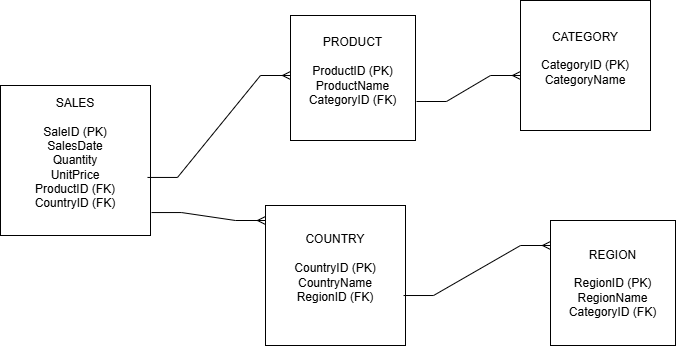

The diagram above was exported from draw.io. Its source (the exported page's mxGraphModel, read from the mxfile embedded in the PNG):
<mxGraphModel dx="1661" dy="1110" grid="1" gridSize="10" guides="1" tooltips="1" connect="1" arrows="1" fold="1" page="1" pageScale="1" pageWidth="827" pageHeight="1169" math="0" shadow="0">
  <root>
    <mxCell id="0" />
    <mxCell id="1" parent="0" />
    <mxCell id="TooPIe5c790s2-NZUu9l-5" value="CATEGORY&lt;div&gt;&lt;br&gt;&lt;div&gt;CategoryID (PK)&lt;/div&gt;&lt;div&gt;CategoryName&lt;/div&gt;&lt;/div&gt;&lt;div&gt;&lt;br&gt;&lt;/div&gt;" style="whiteSpace=wrap;html=1;aspect=fixed;" vertex="1" parent="1">
      <mxGeometry x="460" y="535" width="130" height="130" as="geometry" />
    </mxCell>
    <mxCell id="TooPIe5c790s2-NZUu9l-6" value="SALES&lt;div&gt;&lt;br&gt;&lt;/div&gt;&lt;div&gt;SaleID (PK)&lt;/div&gt;&lt;div&gt;SalesDate&lt;/div&gt;&lt;div&gt;Quantity&lt;/div&gt;&lt;div&gt;UnitPrice&lt;/div&gt;&lt;div&gt;ProductID (FK)&lt;/div&gt;&lt;div&gt;CountryID (FK)&lt;/div&gt;&lt;div&gt;&lt;br&gt;&lt;/div&gt;" style="whiteSpace=wrap;html=1;aspect=fixed;" vertex="1" parent="1">
      <mxGeometry x="-60" y="620" width="150" height="150" as="geometry" />
    </mxCell>
    <mxCell id="TooPIe5c790s2-NZUu9l-7" value="COUNTRY&lt;div&gt;&lt;br&gt;&lt;/div&gt;&lt;div&gt;CountryID (PK)&lt;/div&gt;&lt;div&gt;CountryName&lt;/div&gt;&lt;div&gt;RegionID (FK)&lt;/div&gt;&lt;div&gt;&lt;br&gt;&lt;/div&gt;" style="whiteSpace=wrap;html=1;aspect=fixed;" vertex="1" parent="1">
      <mxGeometry x="205" y="740" width="140" height="140" as="geometry" />
    </mxCell>
    <mxCell id="TooPIe5c790s2-NZUu9l-8" value="REGION&lt;div&gt;&lt;br&gt;&lt;/div&gt;&lt;div&gt;RegionID (PK)&lt;/div&gt;&lt;div&gt;RegionName&lt;/div&gt;&lt;div&gt;CategoryID (FK)&lt;/div&gt;" style="whiteSpace=wrap;html=1;aspect=fixed;" vertex="1" parent="1">
      <mxGeometry x="490" y="755" width="125" height="125" as="geometry" />
    </mxCell>
    <mxCell id="TooPIe5c790s2-NZUu9l-9" value="PRODUCT&lt;div&gt;&lt;br&gt;&lt;/div&gt;&lt;div&gt;ProductID (PK)&lt;/div&gt;&lt;div&gt;ProductName&lt;/div&gt;&lt;div&gt;CategoryID (FK)&lt;/div&gt;&lt;div&gt;&lt;br&gt;&lt;/div&gt;" style="whiteSpace=wrap;html=1;aspect=fixed;" vertex="1" parent="1">
      <mxGeometry x="230" y="550" width="125" height="125" as="geometry" />
    </mxCell>
    <mxCell id="TooPIe5c790s2-NZUu9l-26" value="" style="edgeStyle=entityRelationEdgeStyle;fontSize=12;html=1;endArrow=ERmany;rounded=0;exitX=1.008;exitY=0.688;exitDx=0;exitDy=0;exitPerimeter=0;" edge="1" parent="1" source="TooPIe5c790s2-NZUu9l-9">
      <mxGeometry width="100" height="100" relative="1" as="geometry">
        <mxPoint x="360" y="690" as="sourcePoint" />
        <mxPoint x="460" y="610" as="targetPoint" />
        <Array as="points">
          <mxPoint x="375" y="660" />
          <mxPoint x="425" y="660" />
          <mxPoint x="370" y="680" />
        </Array>
      </mxGeometry>
    </mxCell>
    <mxCell id="TooPIe5c790s2-NZUu9l-27" value="" style="edgeStyle=entityRelationEdgeStyle;fontSize=12;html=1;endArrow=ERmany;rounded=0;exitX=0.986;exitY=0.643;exitDx=0;exitDy=0;exitPerimeter=0;" edge="1" parent="1" source="TooPIe5c790s2-NZUu9l-7">
      <mxGeometry width="100" height="100" relative="1" as="geometry">
        <mxPoint x="390" y="880" as="sourcePoint" />
        <mxPoint x="490" y="780" as="targetPoint" />
      </mxGeometry>
    </mxCell>
    <mxCell id="TooPIe5c790s2-NZUu9l-28" value="" style="edgeStyle=entityRelationEdgeStyle;fontSize=12;html=1;endArrow=ERmany;rounded=0;exitX=0.98;exitY=0.613;exitDx=0;exitDy=0;exitPerimeter=0;" edge="1" parent="1" source="TooPIe5c790s2-NZUu9l-6">
      <mxGeometry width="100" height="100" relative="1" as="geometry">
        <mxPoint x="130" y="710" as="sourcePoint" />
        <mxPoint x="230" y="610" as="targetPoint" />
      </mxGeometry>
    </mxCell>
    <mxCell id="TooPIe5c790s2-NZUu9l-29" value="" style="edgeStyle=entityRelationEdgeStyle;fontSize=12;html=1;endArrow=ERmany;rounded=0;exitX=1.007;exitY=0.847;exitDx=0;exitDy=0;exitPerimeter=0;" edge="1" parent="1" source="TooPIe5c790s2-NZUu9l-6">
      <mxGeometry width="100" height="100" relative="1" as="geometry">
        <mxPoint x="105" y="855" as="sourcePoint" />
        <mxPoint x="205" y="755" as="targetPoint" />
      </mxGeometry>
    </mxCell>
  </root>
</mxGraphModel>